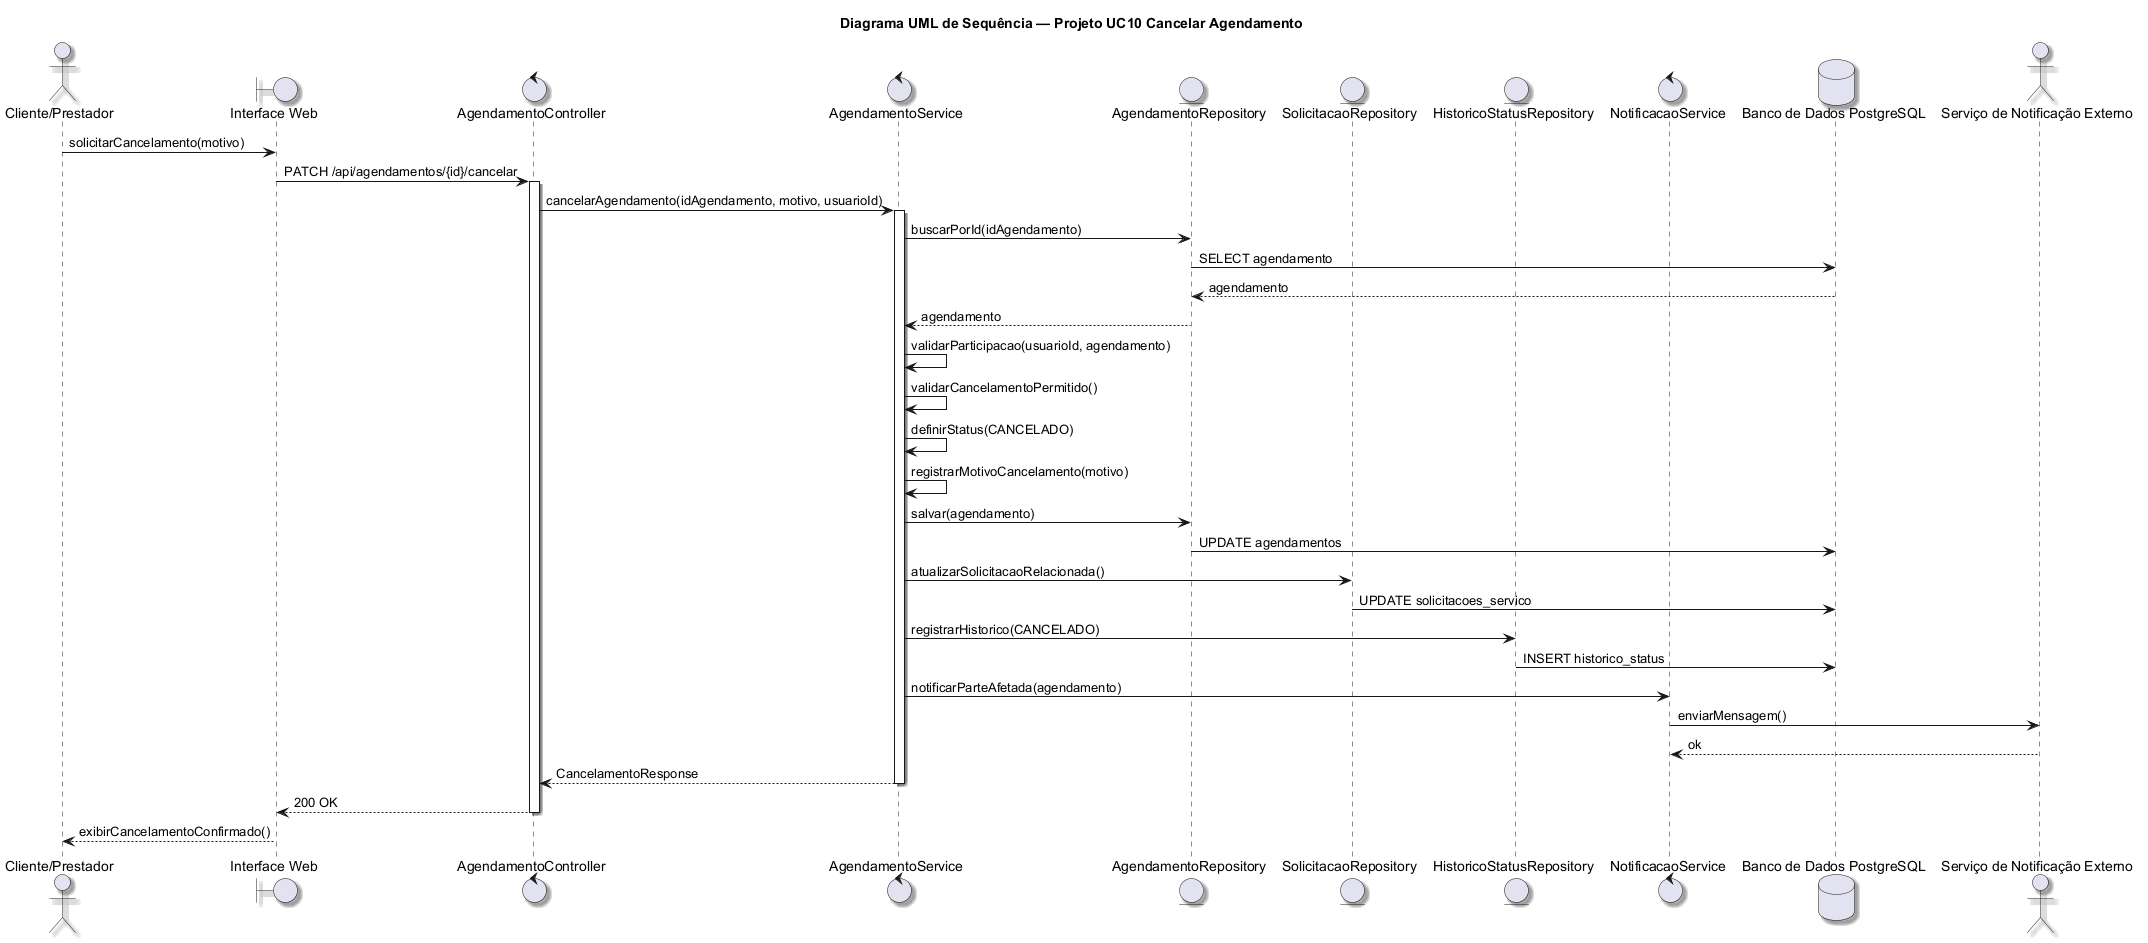

The diagram above was rendered by PlantUML. Its source (embedded in the PNG):
@startuml
' Fonte do projeto: docs/documentacao-projeto.md; docs/contratos-operacao.md
' Fonte conceitual: tools/Projeto PlantUML API/plantuml_code/sequence_diagram.puml
title Diagrama UML de Sequência — Projeto UC10 Cancelar Agendamento
skinparam backgroundColor #FFFFFF
skinparam shadowing true
skinparam defaultFontName Arial

actor "Cliente/Prestador" as Ator
boundary "Interface Web" as Web
control "AgendamentoController" as Controller
control "AgendamentoService" as Service
entity "AgendamentoRepository" as AgendamentoRepo
entity "SolicitacaoRepository" as SolicitacaoRepo
entity "HistoricoStatusRepository" as HistoricoRepo
control "NotificacaoService" as NotificacaoService
database "Banco de Dados PostgreSQL" as DB
actor "Serviço de Notificação Externo" as NotificacaoExterna

Ator -> Web : solicitarCancelamento(motivo)
Web -> Controller : PATCH /api/agendamentos/{id}/cancelar
activate Controller
Controller -> Service : cancelarAgendamento(idAgendamento, motivo, usuarioId)
activate Service

Service -> AgendamentoRepo : buscarPorId(idAgendamento)
AgendamentoRepo -> DB : SELECT agendamento
DB --> AgendamentoRepo : agendamento
AgendamentoRepo --> Service : agendamento

Service -> Service : validarParticipacao(usuarioId, agendamento)
Service -> Service : validarCancelamentoPermitido()
Service -> Service : definirStatus(CANCELADO)
Service -> Service : registrarMotivoCancelamento(motivo)

Service -> AgendamentoRepo : salvar(agendamento)
AgendamentoRepo -> DB : UPDATE agendamentos

Service -> SolicitacaoRepo : atualizarSolicitacaoRelacionada()
SolicitacaoRepo -> DB : UPDATE solicitacoes_servico

Service -> HistoricoRepo : registrarHistorico(CANCELADO)
HistoricoRepo -> DB : INSERT historico_status

Service -> NotificacaoService : notificarParteAfetada(agendamento)
NotificacaoService -> NotificacaoExterna : enviarMensagem()
NotificacaoExterna --> NotificacaoService : ok

Service --> Controller : CancelamentoResponse
deactivate Service
Controller --> Web : 200 OK
deactivate Controller
Web --> Ator : exibirCancelamentoConfirmado()
@enduml